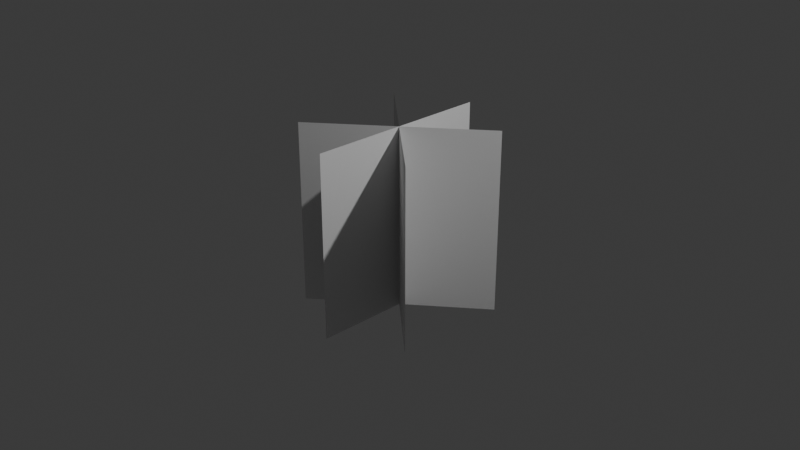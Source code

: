 # Source: 3plantHerbe.blend  (saved by Blender 4.0.36; exported with 4.5.12 LTS)
import bpy
from mathutils import Matrix  # noqa: F401  (used for matrix-valued properties, if any)

bpy.ops.wm.read_factory_settings(use_empty=True)
scene = bpy.context.scene
scene.name = 'Scene'

# ---- collections
col_collection = bpy.data.collections.new('Collection'); scene.collection.children.link(col_collection)

# ---- world
world_world = bpy.data.worlds.new('World'); scene.world = world_world
world_world.use_nodes = True; world_world.node_tree.nodes.clear()
_N = world_world.node_tree.nodes; _L = world_world.node_tree.links
n0 = _N.new('ShaderNodeOutputWorld'); n0.name = 'World Output'; n0.location = (300, 300)
n1 = _N.new('ShaderNodeBackground'); n1.name = 'Background'; n1.location = (10, 300)
n1.inputs[0].default_value = (0.05088, 0.05088, 0.05088, 1.0)
_L.new(n1.outputs[0], n0.inputs[0])
n0.is_active_output = True
world_world.color = (0.05088, 0.05088, 0.05088)
world_world.use_sun_shadow = False
world_world.sun_shadow_jitter_overblur = 0.0

# ---- cameras
cam_camera = bpy.data.cameras.new('Camera')
cam_camera.clip_end = 100.0
cam_camera.ortho_scale = 7.314

# ---- lights
light_light = bpy.data.lights.new('Light', 'POINT')
light_light.transmission_factor = 0.0
light_light.use_soft_falloff = False
light_light.energy = 1000.0
light_light.shadow_soft_size = 0.1
light_light.shadow_maximum_resolution = 0.006
light_light.use_absolute_resolution = True

# ---- meshes
me_plane_001 = bpy.data.meshes.new('Plane.001')
me_plane_001.from_pydata([(-0.766, 0.6428, -1.0), (0.766, -0.6428, -1.0), (-0.766, 0.6428, 1.0), (0.766, -0.6428, 1.0), (0.0, -1.0, -1.0), (-8.742e-08, 1.0, -1.0), (8.742e-08, -1.0, 1.0), (0.0, 1.0, 1.0), (-0.766, -0.6428, -1.0), (0.766, 0.6428, -1.0), (-0.766, -0.6428, 1.0), (0.766, 0.6428, 1.0)], [], [(0, 1, 3, 2), (4, 5, 7, 6), (8, 9, 11, 10)])
_uv = me_plane_001.uv_layers.new(name='UVMap')
_uv.uv.foreach_set('vector', [0.0, 0.0, 1.0, 0.0, 1.0, 1.0, 0.0, 1.0, 0.0, 0.0, 1.0, 0.0, 1.0, 1.0, 0.0, 1.0, 0.0, 0.0, 1.0, 0.0, 1.0, 1.0, 0.0, 1.0])
me_plane_001.update()

# ---- objects
ob_light = bpy.data.objects.new('Light', light_light)
ob_camera = bpy.data.objects.new('Camera', cam_camera)
ob_plane_001 = bpy.data.objects.new('Plane.001', me_plane_001)

# ---- transforms, parenting, visibility, modifiers, constraints
ob_light.location = (4.076, 1.005, 5.904)
ob_light.rotation_euler = (0.6503, 0.05522, 1.866)
ob_light.lock_rotations_4d = False
ob_light.empty_display_type = 'ARROWS'
ob_light.color = (0.0, 0.0, 0.0, 0.0)
ob_light.lineart.crease_threshold = 0.0
ob_camera.location = (7.359, -6.926, 4.958)
ob_camera.rotation_euler = (1.109, 0.0, 0.8149)
ob_camera.lock_rotations_4d = False
ob_camera.empty_display_type = 'ARROWS'
ob_camera.color = (0.0, 0.0, 0.0, 0.0)
ob_camera.display_type = 'WIRE'
ob_camera.lineart.crease_threshold = 0.0
ob_plane_001.location = (0.0, 0.0, 0.0)

# ---- collection membership
col_collection.objects.link(ob_light)
col_collection.objects.link(ob_camera)
col_collection.objects.link(ob_plane_001)

# ---- scene / render settings (as saved in the file)
scene.camera = ob_camera
scene.frame_start = 1; scene.frame_end = 250; scene.frame_set(1)
scene.render.engine = 'BLENDER_EEVEE_NEXT'
scene.cycles.sampling_pattern = 'TABULATED_SOBOL'
bpy.context.view_layer.update()
